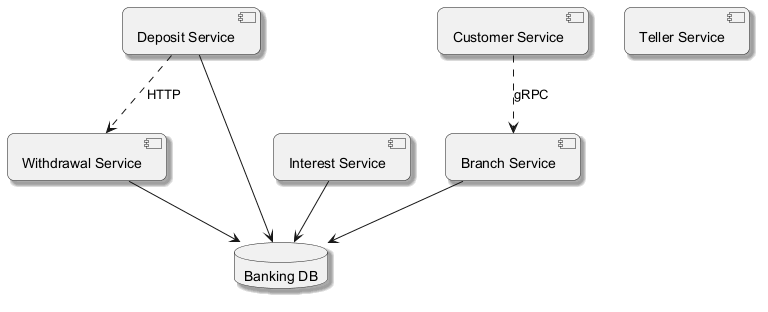

The diagram above was rendered by PlantUML. Its source (embedded in the PNG):
@startuml
skinparam backgroundColor #FFFFFF
skinparam roundCorner 15
skinparam shadowing true
component "Branch Service" as C_BranchService
component "Deposit Service" as C_DepositService
component "Withdrawal Service" as C_WithdrawalService
component "Interest Service" as C_InterestService
component "Customer Service" as C_CustomerService
component "Teller Service" as C_TellerService
database "Banking DB" as DB_banking
C_BranchService --> DB_banking
C_DepositService --> DB_banking
C_WithdrawalService --> DB_banking
C_InterestService --> DB_banking
C_CustomerService ..> C_BranchService : gRPC
C_DepositService ..> C_WithdrawalService : HTTP
@enduml